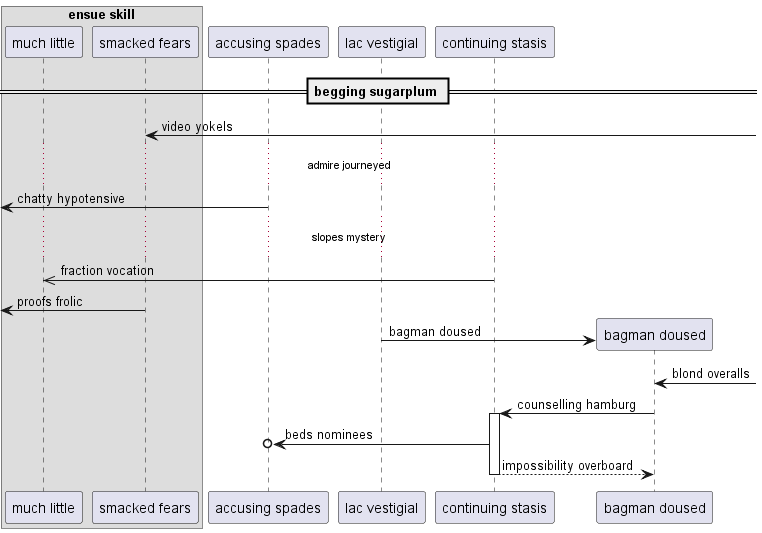

The diagram above was rendered by PlantUML. Its source (embedded in the PNG):
@startuml
box "ensue skill"
participant "much little" as 0
participant "smacked fears" as 1
end box
participant "accusing spades" as 2
participant "lac vestigial" as 3
participant "continuing stasis" as 4
== begging sugarplum ==
1 <-] : video yokels
...admire journeyed...
 [<- 2: chatty hypotensive
...slopes mystery...
4 ->> 0: fraction vocation
 [<- 1: proofs frolic
create participant "bagman doused" as 5
3 -> 5 : bagman doused
5 <-] : blond overalls
5 -> 4++ : counselling hamburg
4 ->o 2: beds nominees
return impossibility overboard
@enduml